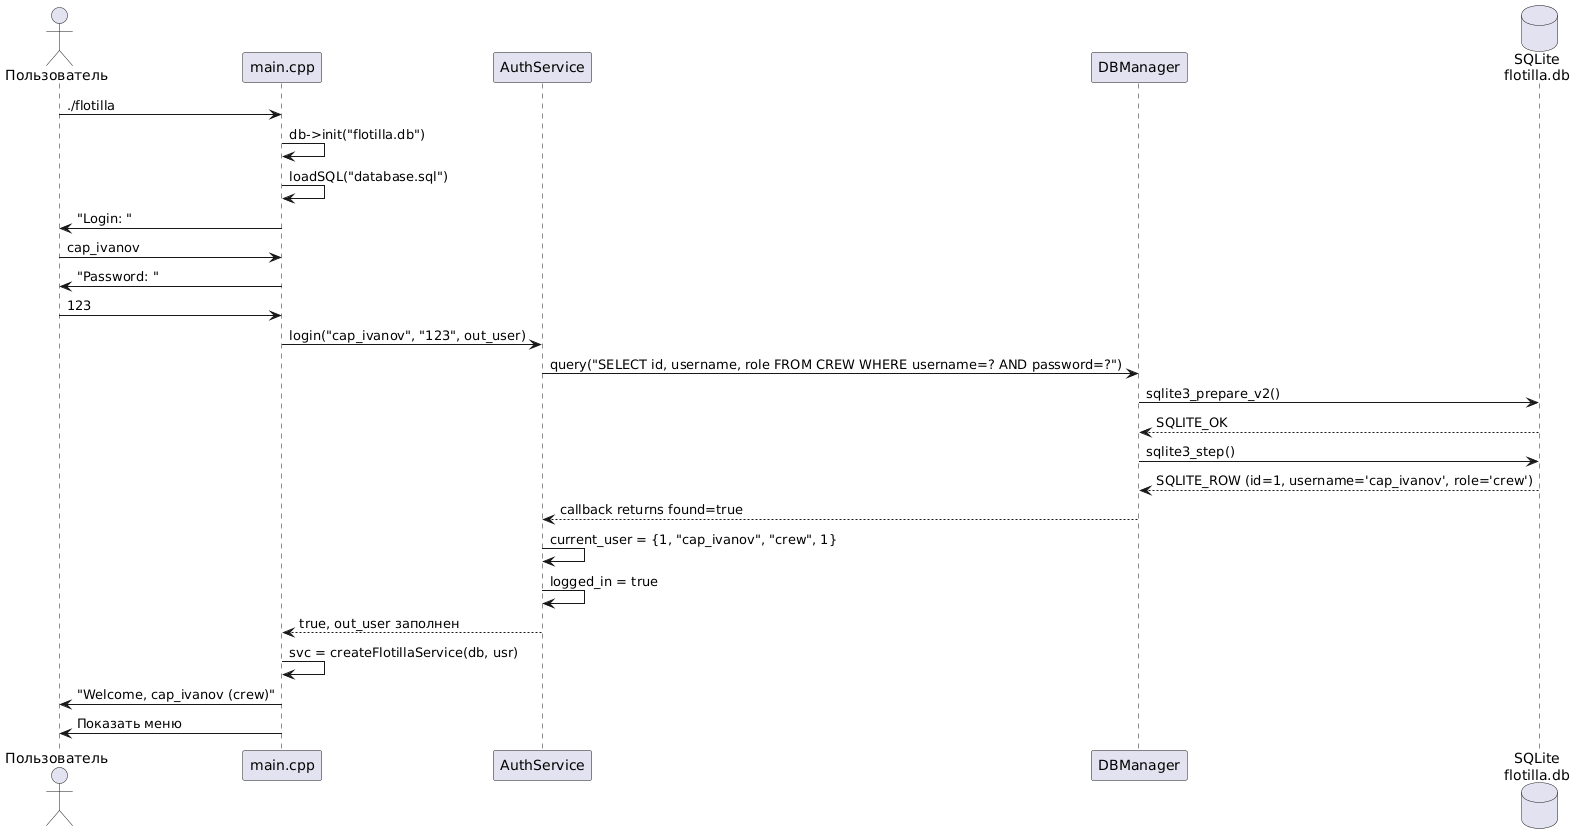

The diagram above was rendered by PlantUML. Its source (embedded in the PNG):
@startuml
actor Пользователь as User
participant "main.cpp" as Main
participant "AuthService" as Auth
participant "DBManager" as DB
database "SQLite\nflotilla.db" as SQLite

User -> Main: ./flotilla
Main -> Main: db->init("flotilla.db")
Main -> Main: loadSQL("database.sql")

Main -> User: "Login: "
User -> Main: cap_ivanov
Main -> User: "Password: "
User -> Main: 123

Main -> Auth: login("cap_ivanov", "123", out_user)
Auth -> DB: query("SELECT id, username, role FROM CREW WHERE username=? AND password=?")
DB -> SQLite: sqlite3_prepare_v2()
SQLite --> DB: SQLITE_OK
DB -> SQLite: sqlite3_step()
SQLite --> DB: SQLITE_ROW (id=1, username='cap_ivanov', role='crew')

DB --> Auth: callback returns found=true
Auth -> Auth: current_user = {1, "cap_ivanov", "crew", 1}
Auth -> Auth: logged_in = true
Auth --> Main: true, out_user заполнен

Main -> Main: svc = createFlotillaService(db, usr)
Main -> User: "Welcome, cap_ivanov (crew)"
Main -> User: Показать меню
@enduml